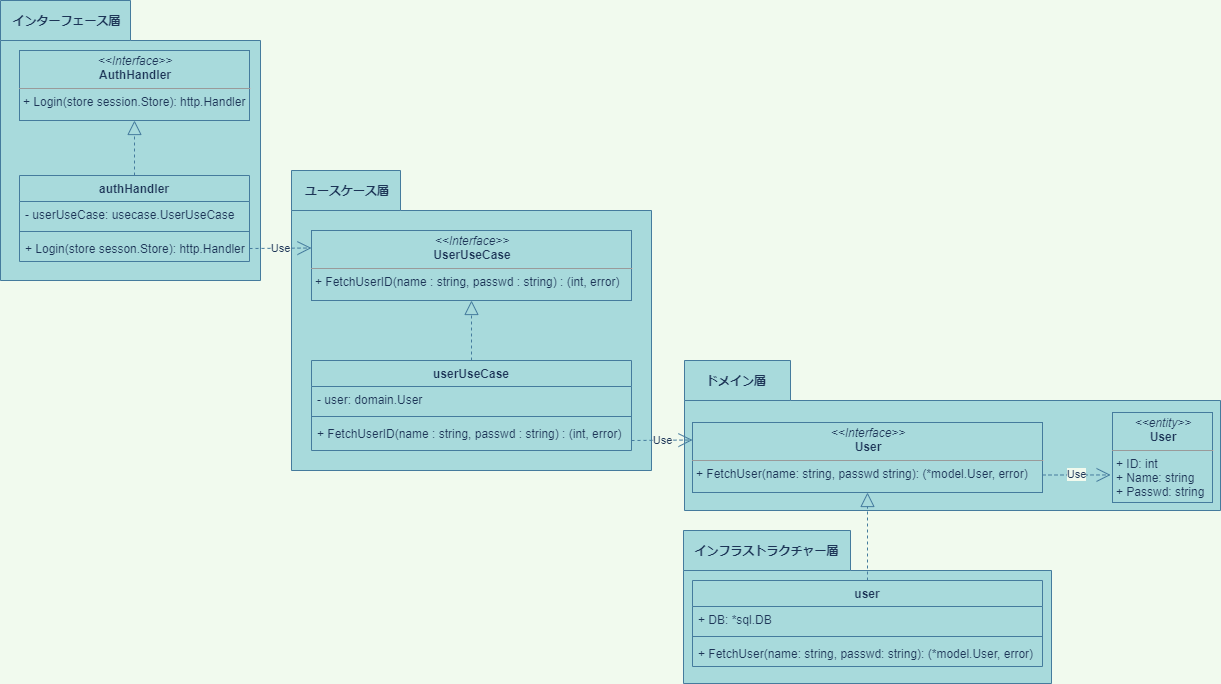

The diagram above was exported from draw.io. Its source (the exported page's mxGraphModel, read from the mxfile embedded in the PNG):
<mxGraphModel dx="1229" dy="1667" grid="1" gridSize="10" guides="1" tooltips="1" connect="1" arrows="1" fold="1" page="1" pageScale="1" pageWidth="827" pageHeight="1169" background="#F1FAEE" math="0" shadow="0">
  <root>
    <mxCell id="0" />
    <mxCell id="1" parent="0" />
    <mxCell id="41" value="" style="shape=folder;fontStyle=1;spacingTop=10;tabWidth=167;tabHeight=40;tabPosition=left;html=1;rounded=0;sketch=0;fillColor=#A8DADC;strokeColor=#457B9D;fontColor=#1D3557;" vertex="1" parent="1">
      <mxGeometry x="423" y="490" width="368" height="153" as="geometry" />
    </mxCell>
    <mxCell id="39" value="" style="shape=folder;fontStyle=1;spacingTop=10;tabWidth=106;tabHeight=40;tabPosition=left;html=1;rounded=0;sketch=0;fillColor=#A8DADC;strokeColor=#457B9D;fontColor=#1D3557;" vertex="1" parent="1">
      <mxGeometry x="424" y="320" width="536" height="150" as="geometry" />
    </mxCell>
    <mxCell id="37" value="" style="shape=folder;fontStyle=1;spacingTop=10;tabWidth=130;tabHeight=40;tabPosition=left;html=1;rounded=0;sketch=0;fillColor=#A8DADC;strokeColor=#457B9D;fontColor=#1D3557;" vertex="1" parent="1">
      <mxGeometry x="-260" y="-40" width="260" height="280" as="geometry" />
    </mxCell>
    <mxCell id="33" value="" style="shape=folder;fontStyle=1;spacingTop=10;tabWidth=109;tabHeight=40;tabPosition=left;html=1;rounded=0;sketch=0;fillColor=#A8DADC;strokeColor=#457B9D;fontColor=#1D3557;" vertex="1" parent="1">
      <mxGeometry x="31" y="130" width="360" height="300" as="geometry" />
    </mxCell>
    <mxCell id="4" value="&lt;p style=&quot;margin: 0px ; margin-top: 4px ; text-align: center&quot;&gt;&lt;i&gt;&amp;lt;&amp;lt;Interface&amp;gt;&amp;gt;&lt;/i&gt;&lt;br&gt;&lt;b&gt;UserUseCase&lt;/b&gt;&lt;/p&gt;&lt;hr size=&quot;1&quot;&gt;&lt;p style=&quot;margin: 0px ; margin-left: 4px&quot;&gt;&lt;/p&gt;&lt;p style=&quot;margin: 0px ; margin-left: 4px&quot;&gt;+ FetchUserID(name : string, passwd : string) : (int, error)&lt;/p&gt;" style="verticalAlign=top;align=left;overflow=fill;fontSize=12;fontFamily=Helvetica;html=1;fillColor=#A8DADC;strokeColor=#457B9D;fontColor=#1D3557;" parent="1" vertex="1">
      <mxGeometry x="51" y="190" width="320" height="70" as="geometry" />
    </mxCell>
    <mxCell id="6" value="userUseCase" style="swimlane;fontStyle=1;align=center;verticalAlign=top;childLayout=stackLayout;horizontal=1;startSize=26;horizontalStack=0;resizeParent=1;resizeParentMax=0;resizeLast=0;collapsible=1;marginBottom=0;fillColor=#A8DADC;strokeColor=#457B9D;fontColor=#1D3557;" parent="1" vertex="1">
      <mxGeometry x="51" y="320" width="320" height="90" as="geometry" />
    </mxCell>
    <mxCell id="7" value="- user: domain.User" style="text;strokeColor=none;fillColor=none;align=left;verticalAlign=top;spacingLeft=4;spacingRight=4;overflow=hidden;rotatable=0;points=[[0,0.5],[1,0.5]];portConstraint=eastwest;fontColor=#1D3557;" parent="6" vertex="1">
      <mxGeometry y="26" width="320" height="26" as="geometry" />
    </mxCell>
    <mxCell id="8" value="" style="line;strokeWidth=1;fillColor=none;align=left;verticalAlign=middle;spacingTop=-1;spacingLeft=3;spacingRight=3;rotatable=0;labelPosition=right;points=[];portConstraint=eastwest;labelBackgroundColor=#F1FAEE;strokeColor=#457B9D;fontColor=#1D3557;" parent="6" vertex="1">
      <mxGeometry y="52" width="320" height="8" as="geometry" />
    </mxCell>
    <mxCell id="9" value="+ FetchUserID(name : string, passwd : string) : (int, error)" style="text;strokeColor=none;fillColor=none;align=left;verticalAlign=top;spacingLeft=4;spacingRight=4;overflow=hidden;rotatable=0;points=[[0,0.5],[1,0.5]];portConstraint=eastwest;fontColor=#1D3557;" parent="6" vertex="1">
      <mxGeometry y="60" width="320" height="30" as="geometry" />
    </mxCell>
    <mxCell id="11" value="&lt;p style=&quot;margin: 0px ; margin-top: 4px ; text-align: center&quot;&gt;&lt;i&gt;&amp;lt;&amp;lt;Interface&amp;gt;&amp;gt;&lt;/i&gt;&lt;br&gt;&lt;b&gt;User&lt;/b&gt;&lt;/p&gt;&lt;hr size=&quot;1&quot;&gt;&lt;p style=&quot;margin: 0px ; margin-left: 4px&quot;&gt;&lt;/p&gt;&lt;p style=&quot;margin: 0px ; margin-left: 4px&quot;&gt;+ FetchUser(name: string, passwd string): (*model.User, error)&lt;br&gt;&lt;/p&gt;" style="verticalAlign=top;align=left;overflow=fill;fontSize=12;fontFamily=Helvetica;html=1;fillColor=#A8DADC;strokeColor=#457B9D;fontColor=#1D3557;" parent="1" vertex="1">
      <mxGeometry x="432" y="382" width="350" height="70" as="geometry" />
    </mxCell>
    <mxCell id="12" value="Use" style="endArrow=open;endSize=12;dashed=1;html=1;exitX=1;exitY=0.667;exitDx=0;exitDy=0;exitPerimeter=0;entryX=0;entryY=0.25;entryDx=0;entryDy=0;labelBackgroundColor=#F1FAEE;strokeColor=#457B9D;fontColor=#1D3557;" parent="1" target="11" edge="1" source="9">
      <mxGeometry width="160" relative="1" as="geometry">
        <mxPoint x="361" y="400" as="sourcePoint" />
        <mxPoint x="432" y="398" as="targetPoint" />
      </mxGeometry>
    </mxCell>
    <mxCell id="13" value="user" style="swimlane;fontStyle=1;align=center;verticalAlign=top;childLayout=stackLayout;horizontal=1;startSize=26;horizontalStack=0;resizeParent=1;resizeParentMax=0;resizeLast=0;collapsible=1;marginBottom=0;fillColor=#A8DADC;strokeColor=#457B9D;fontColor=#1D3557;" parent="1" vertex="1">
      <mxGeometry x="432" y="540" width="350" height="86" as="geometry" />
    </mxCell>
    <mxCell id="14" value="+ DB: *sql.DB" style="text;strokeColor=none;fillColor=none;align=left;verticalAlign=top;spacingLeft=4;spacingRight=4;overflow=hidden;rotatable=0;points=[[0,0.5],[1,0.5]];portConstraint=eastwest;fontColor=#1D3557;" parent="13" vertex="1">
      <mxGeometry y="26" width="350" height="26" as="geometry" />
    </mxCell>
    <mxCell id="15" value="" style="line;strokeWidth=1;fillColor=none;align=left;verticalAlign=middle;spacingTop=-1;spacingLeft=3;spacingRight=3;rotatable=0;labelPosition=right;points=[];portConstraint=eastwest;labelBackgroundColor=#F1FAEE;strokeColor=#457B9D;fontColor=#1D3557;" parent="13" vertex="1">
      <mxGeometry y="52" width="350" height="8" as="geometry" />
    </mxCell>
    <mxCell id="16" value="+ FetchUser(name: string, passwd: string): (*model.User, error)" style="text;strokeColor=none;fillColor=none;align=left;verticalAlign=top;spacingLeft=4;spacingRight=4;overflow=hidden;rotatable=0;points=[[0,0.5],[1,0.5]];portConstraint=eastwest;fontColor=#1D3557;" parent="13" vertex="1">
      <mxGeometry y="60" width="350" height="26" as="geometry" />
    </mxCell>
    <mxCell id="17" value="" style="endArrow=block;dashed=1;endFill=0;endSize=12;html=1;exitX=0.5;exitY=0;exitDx=0;exitDy=0;entryX=0.5;entryY=1;entryDx=0;entryDy=0;labelBackgroundColor=#F1FAEE;strokeColor=#457B9D;fontColor=#1D3557;" parent="1" source="13" target="11" edge="1">
      <mxGeometry width="160" relative="1" as="geometry">
        <mxPoint x="552" y="462" as="sourcePoint" />
        <mxPoint x="712" y="462" as="targetPoint" />
      </mxGeometry>
    </mxCell>
    <mxCell id="18" value="&lt;p style=&quot;margin: 0px ; margin-top: 4px ; text-align: center&quot;&gt;&lt;i&gt;&amp;lt;&amp;lt;Interface&amp;gt;&amp;gt;&lt;/i&gt;&lt;br&gt;&lt;b&gt;AuthHandler&lt;/b&gt;&lt;/p&gt;&lt;hr size=&quot;1&quot;&gt;&lt;p style=&quot;margin: 0px ; margin-left: 4px&quot;&gt;&lt;/p&gt;&lt;p style=&quot;margin: 0px ; margin-left: 4px&quot;&gt;+ Login(store session.Store): http.Handler&lt;br&gt;&lt;/p&gt;" style="verticalAlign=top;align=left;overflow=fill;fontSize=12;fontFamily=Helvetica;html=1;fillColor=#A8DADC;strokeColor=#457B9D;fontColor=#1D3557;" vertex="1" parent="1">
      <mxGeometry x="-241" y="10" width="230" height="70" as="geometry" />
    </mxCell>
    <mxCell id="19" value="authHandler" style="swimlane;fontStyle=1;align=center;verticalAlign=top;childLayout=stackLayout;horizontal=1;startSize=26;horizontalStack=0;resizeParent=1;resizeParentMax=0;resizeLast=0;collapsible=1;marginBottom=0;fillColor=#A8DADC;strokeColor=#457B9D;fontColor=#1D3557;" vertex="1" parent="1">
      <mxGeometry x="-241" y="135" width="230" height="86" as="geometry" />
    </mxCell>
    <mxCell id="20" value="- userUseCase: usecase.UserUseCase" style="text;strokeColor=none;fillColor=none;align=left;verticalAlign=top;spacingLeft=4;spacingRight=4;overflow=hidden;rotatable=0;points=[[0,0.5],[1,0.5]];portConstraint=eastwest;fontColor=#1D3557;" vertex="1" parent="19">
      <mxGeometry y="26" width="230" height="26" as="geometry" />
    </mxCell>
    <mxCell id="21" value="" style="line;strokeWidth=1;fillColor=none;align=left;verticalAlign=middle;spacingTop=-1;spacingLeft=3;spacingRight=3;rotatable=0;labelPosition=right;points=[];portConstraint=eastwest;labelBackgroundColor=#F1FAEE;strokeColor=#457B9D;fontColor=#1D3557;" vertex="1" parent="19">
      <mxGeometry y="52" width="230" height="8" as="geometry" />
    </mxCell>
    <mxCell id="22" value="+ Login(store sesson.Store): http.Handler" style="text;strokeColor=none;fillColor=none;align=left;verticalAlign=top;spacingLeft=4;spacingRight=4;overflow=hidden;rotatable=0;points=[[0,0.5],[1,0.5]];portConstraint=eastwest;fontColor=#1D3557;" vertex="1" parent="19">
      <mxGeometry y="60" width="230" height="26" as="geometry" />
    </mxCell>
    <mxCell id="23" value="Use" style="endArrow=open;endSize=12;dashed=1;html=1;exitX=1;exitY=0.5;exitDx=0;exitDy=0;entryX=0;entryY=0.25;entryDx=0;entryDy=0;labelBackgroundColor=#F1FAEE;strokeColor=#457B9D;fontColor=#1D3557;" edge="1" parent="1" source="22" target="4">
      <mxGeometry width="160" relative="1" as="geometry">
        <mxPoint x="-140" y="110" as="sourcePoint" />
        <mxPoint x="40" y="213" as="targetPoint" />
        <Array as="points" />
      </mxGeometry>
    </mxCell>
    <mxCell id="24" value="" style="endArrow=block;dashed=1;endFill=0;endSize=12;html=1;exitX=0.5;exitY=0;exitDx=0;exitDy=0;entryX=0.5;entryY=1;entryDx=0;entryDy=0;labelBackgroundColor=#F1FAEE;strokeColor=#457B9D;fontColor=#1D3557;" edge="1" parent="1" source="19" target="18">
      <mxGeometry width="160" relative="1" as="geometry">
        <mxPoint x="-140" y="110" as="sourcePoint" />
        <mxPoint x="20" y="110" as="targetPoint" />
      </mxGeometry>
    </mxCell>
    <mxCell id="31" value="&lt;p style=&quot;margin: 0px ; margin-top: 4px ; text-align: center&quot;&gt;&lt;i&gt;&amp;lt;&amp;lt;entity&amp;gt;&amp;gt;&lt;/i&gt;&lt;br&gt;&lt;b&gt;User&lt;/b&gt;&lt;/p&gt;&lt;hr size=&quot;1&quot;&gt;&lt;p style=&quot;margin: 0px ; margin-left: 4px&quot;&gt;+ ID: int&lt;br&gt;+ Name: string&lt;/p&gt;&lt;p style=&quot;margin: 0px ; margin-left: 4px&quot;&gt;+ Passwd: string&lt;br&gt;&lt;/p&gt;" style="verticalAlign=top;align=left;overflow=fill;fontSize=12;fontFamily=Helvetica;html=1;rounded=0;sketch=0;fillColor=#A8DADC;strokeColor=#457B9D;fontColor=#1D3557;" vertex="1" parent="1">
      <mxGeometry x="852" y="372" width="100" height="90" as="geometry" />
    </mxCell>
    <mxCell id="32" value="Use" style="endArrow=open;endSize=12;dashed=1;html=1;exitX=1;exitY=0.75;exitDx=0;exitDy=0;entryX=0.795;entryY=0.763;entryDx=0;entryDy=0;entryPerimeter=0;labelBackgroundColor=#F1FAEE;strokeColor=#457B9D;fontColor=#1D3557;" edge="1" parent="1" source="11" target="39">
      <mxGeometry width="160" relative="1" as="geometry">
        <mxPoint x="710" y="630" as="sourcePoint" />
        <mxPoint x="870" y="630" as="targetPoint" />
      </mxGeometry>
    </mxCell>
    <mxCell id="35" value="" style="endArrow=block;dashed=1;endFill=0;endSize=12;html=1;exitX=0.5;exitY=0;exitDx=0;exitDy=0;entryX=0.5;entryY=1;entryDx=0;entryDy=0;labelBackgroundColor=#F1FAEE;strokeColor=#457B9D;fontColor=#1D3557;" edge="1" parent="1" source="6" target="4">
      <mxGeometry width="160" relative="1" as="geometry">
        <mxPoint x="170" y="340" as="sourcePoint" />
        <mxPoint x="330" y="340" as="targetPoint" />
      </mxGeometry>
    </mxCell>
    <mxCell id="36" value="ユースケース層" style="text;align=center;fontStyle=1;verticalAlign=middle;spacingLeft=3;spacingRight=3;strokeColor=none;rotatable=0;points=[[0,0.5],[1,0.5]];portConstraint=eastwest;rounded=0;sketch=0;fontColor=#1D3557;" vertex="1" parent="1">
      <mxGeometry x="42" y="137" width="90" height="26" as="geometry" />
    </mxCell>
    <mxCell id="38" value="インターフェース層" style="text;align=center;fontStyle=1;verticalAlign=middle;spacingLeft=3;spacingRight=3;strokeColor=none;rotatable=0;points=[[0,0.5],[1,0.5]];portConstraint=eastwest;rounded=0;sketch=0;fontColor=#1D3557;" vertex="1" parent="1">
      <mxGeometry x="-253" y="-33" width="119" height="26" as="geometry" />
    </mxCell>
    <mxCell id="40" value="ドメイン層" style="text;align=center;fontStyle=1;verticalAlign=middle;spacingLeft=3;spacingRight=3;strokeColor=none;rotatable=0;points=[[0,0.5],[1,0.5]];portConstraint=eastwest;rounded=0;sketch=0;fontColor=#1D3557;" vertex="1" parent="1">
      <mxGeometry x="431" y="327" width="90" height="26" as="geometry" />
    </mxCell>
    <mxCell id="42" value="インフラストラクチャー層" style="text;align=center;fontStyle=1;verticalAlign=middle;spacingLeft=3;spacingRight=3;strokeColor=none;rotatable=0;points=[[0,0.5],[1,0.5]];portConstraint=eastwest;rounded=0;sketch=0;fontColor=#1D3557;" vertex="1" parent="1">
      <mxGeometry x="432" y="497" width="149" height="26" as="geometry" />
    </mxCell>
  </root>
</mxGraphModel>